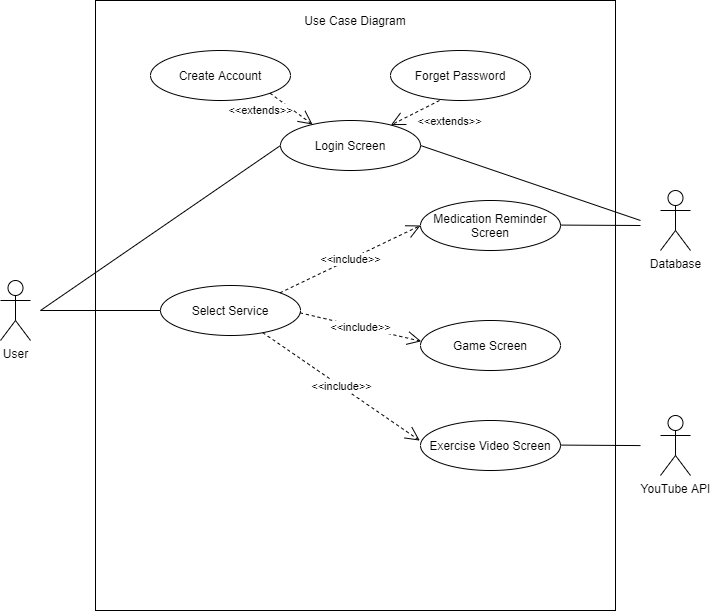

The diagram above was exported from draw.io. Its source (the exported page's mxGraphModel, read from the mxfile embedded in the PNG):
<mxGraphModel dx="1422" dy="715" grid="1" gridSize="10" guides="1" tooltips="1" connect="1" arrows="1" fold="1" page="1" pageScale="1" pageWidth="850" pageHeight="1100" math="0" shadow="0">
  <root>
    <mxCell id="Uijs6gA0qEGN-s7Fy2A_-0" />
    <mxCell id="Uijs6gA0qEGN-s7Fy2A_-1" parent="Uijs6gA0qEGN-s7Fy2A_-0" />
    <mxCell id="bOC2vVXGpc-8HJIB8afb-0" value="" style="whiteSpace=wrap;html=1;fillColor=none;" parent="Uijs6gA0qEGN-s7Fy2A_-1" vertex="1">
      <mxGeometry x="165" y="80" width="520" height="610" as="geometry" />
    </mxCell>
    <mxCell id="bOC2vVXGpc-8HJIB8afb-1" value="User" style="shape=umlActor;verticalLabelPosition=bottom;verticalAlign=top;html=1;outlineConnect=0;" parent="Uijs6gA0qEGN-s7Fy2A_-1" vertex="1">
      <mxGeometry x="70" y="360" width="30" height="60" as="geometry" />
    </mxCell>
    <mxCell id="bOC2vVXGpc-8HJIB8afb-2" value="Use Case Diagram" style="text;html=1;strokeColor=none;fillColor=none;align=center;verticalAlign=middle;whiteSpace=wrap;rounded=0;" parent="Uijs6gA0qEGN-s7Fy2A_-1" vertex="1">
      <mxGeometry x="335" y="90" width="180" height="20" as="geometry" />
    </mxCell>
    <mxCell id="bOC2vVXGpc-8HJIB8afb-3" value="YouTube API" style="shape=umlActor;verticalLabelPosition=bottom;verticalAlign=top;html=1;outlineConnect=0;" parent="Uijs6gA0qEGN-s7Fy2A_-1" vertex="1">
      <mxGeometry x="730" y="495" width="30" height="60" as="geometry" />
    </mxCell>
    <mxCell id="bOC2vVXGpc-8HJIB8afb-4" value="Select Service" style="ellipse;whiteSpace=wrap;html=1;" parent="Uijs6gA0qEGN-s7Fy2A_-1" vertex="1">
      <mxGeometry x="230" y="365" width="140" height="50" as="geometry" />
    </mxCell>
    <mxCell id="bOC2vVXGpc-8HJIB8afb-5" value="Medication Reminder Screen" style="ellipse;whiteSpace=wrap;html=1;" parent="Uijs6gA0qEGN-s7Fy2A_-1" vertex="1">
      <mxGeometry x="490" y="280" width="140" height="50" as="geometry" />
    </mxCell>
    <mxCell id="bOC2vVXGpc-8HJIB8afb-6" value="" style="endArrow=none;html=1;entryX=0;entryY=0.5;entryDx=0;entryDy=0;" parent="Uijs6gA0qEGN-s7Fy2A_-1" target="bOC2vVXGpc-8HJIB8afb-4" edge="1">
      <mxGeometry width="50" height="50" relative="1" as="geometry">
        <mxPoint x="110" y="390.0000000000001" as="sourcePoint" />
        <mxPoint x="290" y="260" as="targetPoint" />
      </mxGeometry>
    </mxCell>
    <mxCell id="bOC2vVXGpc-8HJIB8afb-7" value="&amp;lt;&amp;lt;include&amp;gt;&amp;gt;" style="endArrow=open;endSize=12;dashed=1;html=1;exitX=1;exitY=0;exitDx=0;exitDy=0;entryX=0;entryY=0.5;entryDx=0;entryDy=0;" parent="Uijs6gA0qEGN-s7Fy2A_-1" source="bOC2vVXGpc-8HJIB8afb-4" target="bOC2vVXGpc-8HJIB8afb-5" edge="1">
      <mxGeometry width="160" relative="1" as="geometry">
        <mxPoint x="369.99999999999994" y="500" as="sourcePoint" />
        <mxPoint x="468.96" y="545" as="targetPoint" />
      </mxGeometry>
    </mxCell>
    <mxCell id="qlSEr1Cjc2I1wqEwcoD8-2" value="Game Screen" style="ellipse;whiteSpace=wrap;html=1;" parent="Uijs6gA0qEGN-s7Fy2A_-1" vertex="1">
      <mxGeometry x="490" y="400" width="140" height="50" as="geometry" />
    </mxCell>
    <mxCell id="qlSEr1Cjc2I1wqEwcoD8-3" value="Exercise Video Screen" style="ellipse;whiteSpace=wrap;html=1;" parent="Uijs6gA0qEGN-s7Fy2A_-1" vertex="1">
      <mxGeometry x="490" y="500" width="140" height="50" as="geometry" />
    </mxCell>
    <mxCell id="qlSEr1Cjc2I1wqEwcoD8-5" value="&amp;lt;&amp;lt;include&amp;gt;&amp;gt;" style="endArrow=open;endSize=12;dashed=1;html=1;exitX=1;exitY=0;exitDx=0;exitDy=0;entryX=0.005;entryY=0.416;entryDx=0;entryDy=0;entryPerimeter=0;" parent="Uijs6gA0qEGN-s7Fy2A_-1" target="qlSEr1Cjc2I1wqEwcoD8-2" edge="1">
      <mxGeometry width="160" relative="1" as="geometry">
        <mxPoint x="369.5465063207273" y="392.339859133206" as="sourcePoint" />
        <mxPoint x="510.0000000000018" y="265" as="targetPoint" />
      </mxGeometry>
    </mxCell>
    <mxCell id="qlSEr1Cjc2I1wqEwcoD8-6" value="&amp;lt;&amp;lt;include&amp;gt;&amp;gt;" style="endArrow=open;endSize=12;dashed=1;html=1;entryX=-0.005;entryY=0.402;entryDx=0;entryDy=0;entryPerimeter=0;" parent="Uijs6gA0qEGN-s7Fy2A_-1" source="bOC2vVXGpc-8HJIB8afb-4" target="qlSEr1Cjc2I1wqEwcoD8-3" edge="1">
      <mxGeometry width="160" relative="1" as="geometry">
        <mxPoint x="379.5465063207273" y="402.339859133206" as="sourcePoint" />
        <mxPoint x="520.0000000000018" y="275" as="targetPoint" />
      </mxGeometry>
    </mxCell>
    <mxCell id="qlSEr1Cjc2I1wqEwcoD8-10" value="" style="endArrow=none;html=1;" parent="Uijs6gA0qEGN-s7Fy2A_-1" edge="1">
      <mxGeometry width="50" height="50" relative="1" as="geometry">
        <mxPoint x="630" y="524.5799999999999" as="sourcePoint" />
        <mxPoint x="710" y="525.08" as="targetPoint" />
      </mxGeometry>
    </mxCell>
    <mxCell id="qlSEr1Cjc2I1wqEwcoD8-11" value="" style="endArrow=none;html=1;" parent="Uijs6gA0qEGN-s7Fy2A_-1" edge="1">
      <mxGeometry width="50" height="50" relative="1" as="geometry">
        <mxPoint x="630" y="304.5799999999999" as="sourcePoint" />
        <mxPoint x="710" y="305" as="targetPoint" />
      </mxGeometry>
    </mxCell>
    <mxCell id="qlSEr1Cjc2I1wqEwcoD8-12" value="Database" style="shape=umlActor;verticalLabelPosition=bottom;verticalAlign=top;html=1;outlineConnect=0;" parent="Uijs6gA0qEGN-s7Fy2A_-1" vertex="1">
      <mxGeometry x="730" y="270" width="30" height="60" as="geometry" />
    </mxCell>
    <mxCell id="HRMzpfcfTvgx-AyKxM6g-0" value="" style="endArrow=none;html=1;entryX=0;entryY=0.5;entryDx=0;entryDy=0;" edge="1" parent="Uijs6gA0qEGN-s7Fy2A_-1" target="HRMzpfcfTvgx-AyKxM6g-1">
      <mxGeometry width="50" height="50" relative="1" as="geometry">
        <mxPoint x="110" y="390" as="sourcePoint" />
        <mxPoint x="160" y="340" as="targetPoint" />
      </mxGeometry>
    </mxCell>
    <mxCell id="HRMzpfcfTvgx-AyKxM6g-1" value="Login Screen" style="ellipse;whiteSpace=wrap;html=1;" vertex="1" parent="Uijs6gA0qEGN-s7Fy2A_-1">
      <mxGeometry x="350" y="200" width="140" height="50" as="geometry" />
    </mxCell>
    <mxCell id="HRMzpfcfTvgx-AyKxM6g-2" value="" style="endArrow=none;html=1;exitX=1;exitY=0.5;exitDx=0;exitDy=0;" edge="1" parent="Uijs6gA0qEGN-s7Fy2A_-1" source="HRMzpfcfTvgx-AyKxM6g-1">
      <mxGeometry width="50" height="50" relative="1" as="geometry">
        <mxPoint x="320" y="295" as="sourcePoint" />
        <mxPoint x="710" y="300" as="targetPoint" />
      </mxGeometry>
    </mxCell>
    <mxCell id="HRMzpfcfTvgx-AyKxM6g-4" value="Create Account" style="ellipse;whiteSpace=wrap;html=1;" vertex="1" parent="Uijs6gA0qEGN-s7Fy2A_-1">
      <mxGeometry x="220" y="130" width="140" height="50" as="geometry" />
    </mxCell>
    <mxCell id="HRMzpfcfTvgx-AyKxM6g-5" value="&amp;lt;&amp;lt;extends&amp;gt;&amp;gt;" style="endArrow=open;endSize=12;dashed=1;html=1;exitX=1;exitY=1;exitDx=0;exitDy=0;entryX=0.229;entryY=0.08;entryDx=0;entryDy=0;entryPerimeter=0;" edge="1" parent="Uijs6gA0qEGN-s7Fy2A_-1" source="HRMzpfcfTvgx-AyKxM6g-4" target="HRMzpfcfTvgx-AyKxM6g-1">
      <mxGeometry x="-0.9009" y="-20" width="160" relative="1" as="geometry">
        <mxPoint x="269.9974746830583" y="217.32233047033628" as="sourcePoint" />
        <mxPoint x="410.5" y="150" as="targetPoint" />
        <mxPoint y="-1" as="offset" />
      </mxGeometry>
    </mxCell>
    <mxCell id="HRMzpfcfTvgx-AyKxM6g-6" value="Forget Password" style="ellipse;whiteSpace=wrap;html=1;" vertex="1" parent="Uijs6gA0qEGN-s7Fy2A_-1">
      <mxGeometry x="460" y="130" width="140" height="50" as="geometry" />
    </mxCell>
    <mxCell id="HRMzpfcfTvgx-AyKxM6g-7" value="&amp;lt;&amp;lt;extends&amp;gt;&amp;gt;" style="endArrow=open;endSize=12;dashed=1;html=1;exitX=0.35;exitY=1;exitDx=0;exitDy=0;exitPerimeter=0;" edge="1" parent="Uijs6gA0qEGN-s7Fy2A_-1" source="HRMzpfcfTvgx-AyKxM6g-6" target="HRMzpfcfTvgx-AyKxM6g-1">
      <mxGeometry x="-0.9858" y="23" width="160" relative="1" as="geometry">
        <mxPoint x="519.9974746830583" y="189.9976695296637" as="sourcePoint" />
        <mxPoint x="562.56" y="221.32" as="targetPoint" />
        <mxPoint as="offset" />
      </mxGeometry>
    </mxCell>
  </root>
</mxGraphModel>